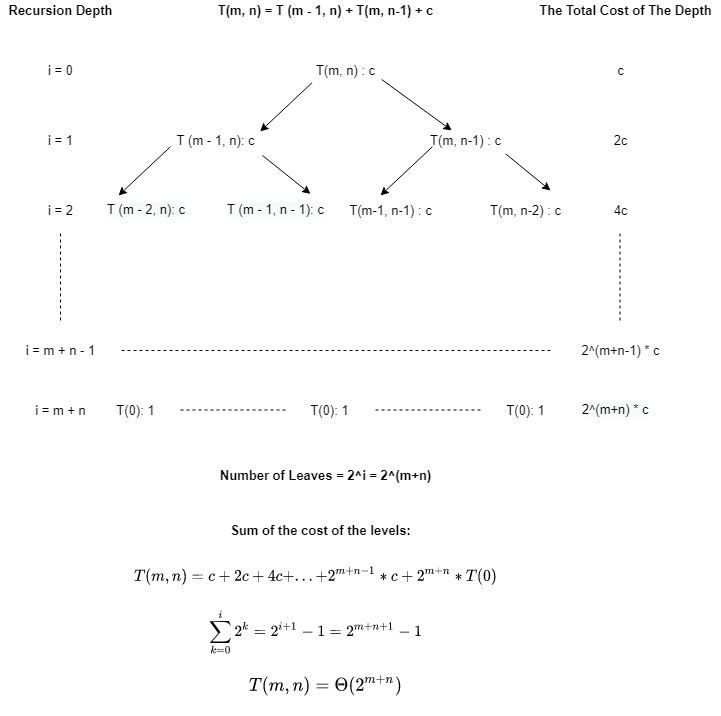

The diagram above was exported from draw.io. Its source (the exported page's mxGraphModel, read from the mxfile embedded in the PNG):
<mxGraphModel dx="1038" dy="547" grid="1" gridSize="10" guides="1" tooltips="1" connect="1" arrows="1" fold="1" page="1" pageScale="1" pageWidth="827" pageHeight="1169" math="1" shadow="0">
  <root>
    <mxCell id="0" />
    <mxCell id="1" parent="0" />
    <mxCell id="QtzNFR7_Mn7WoWdNByj--1" value="Recursion Depth" style="text;html=1;align=center;verticalAlign=middle;resizable=0;points=[];autosize=1;strokeColor=none;fillColor=none;fontSize=13;fontFamily=Helvetica;fontStyle=1" vertex="1" parent="1">
      <mxGeometry x="60" y="100" width="120" height="20" as="geometry" />
    </mxCell>
    <mxCell id="QtzNFR7_Mn7WoWdNByj--2" value="The Total Cost of The Depth" style="text;html=1;align=center;verticalAlign=middle;resizable=0;points=[];autosize=1;strokeColor=none;fillColor=none;fontSize=13;fontFamily=Helvetica;fontStyle=1" vertex="1" parent="1">
      <mxGeometry x="590" y="100" width="190" height="20" as="geometry" />
    </mxCell>
    <mxCell id="QtzNFR7_Mn7WoWdNByj--3" value="i = 0" style="text;html=1;align=center;verticalAlign=middle;resizable=0;points=[];autosize=1;strokeColor=none;fillColor=none;fontSize=13;fontFamily=Helvetica;" vertex="1" parent="1">
      <mxGeometry x="100" y="160" width="40" height="20" as="geometry" />
    </mxCell>
    <mxCell id="QtzNFR7_Mn7WoWdNByj--4" value="i = 1" style="text;html=1;align=center;verticalAlign=middle;resizable=0;points=[];autosize=1;strokeColor=none;fillColor=none;fontSize=13;fontFamily=Helvetica;" vertex="1" parent="1">
      <mxGeometry x="100" y="230" width="40" height="20" as="geometry" />
    </mxCell>
    <mxCell id="QtzNFR7_Mn7WoWdNByj--5" value="i = 2" style="text;html=1;align=center;verticalAlign=middle;resizable=0;points=[];autosize=1;strokeColor=none;fillColor=none;fontSize=13;fontFamily=Helvetica;" vertex="1" parent="1">
      <mxGeometry x="100" y="300" width="40" height="20" as="geometry" />
    </mxCell>
    <mxCell id="QtzNFR7_Mn7WoWdNByj--6" value="i = m + n - 1" style="text;html=1;align=center;verticalAlign=middle;resizable=0;points=[];autosize=1;strokeColor=none;fillColor=none;fontSize=13;fontFamily=Helvetica;" vertex="1" parent="1">
      <mxGeometry x="75" y="440" width="90" height="20" as="geometry" />
    </mxCell>
    <mxCell id="QtzNFR7_Mn7WoWdNByj--7" value="i = m + n" style="text;html=1;align=center;verticalAlign=middle;resizable=0;points=[];autosize=1;strokeColor=none;fillColor=none;fontSize=13;fontFamily=Helvetica;" vertex="1" parent="1">
      <mxGeometry x="85" y="500" width="70" height="20" as="geometry" />
    </mxCell>
    <mxCell id="QtzNFR7_Mn7WoWdNByj--8" value="T(m, n) = T (m - 1, n) + T(m, n-1) + c" style="text;html=1;align=center;verticalAlign=middle;resizable=0;points=[];autosize=1;strokeColor=none;fillColor=none;fontSize=13;fontFamily=Helvetica;fontStyle=1" vertex="1" parent="1">
      <mxGeometry x="270" y="100" width="230" height="20" as="geometry" />
    </mxCell>
    <mxCell id="QtzNFR7_Mn7WoWdNByj--9" value="T(m, n) : c" style="text;html=1;align=center;verticalAlign=middle;resizable=0;points=[];autosize=1;strokeColor=none;fillColor=none;fontSize=13;fontFamily=Helvetica;" vertex="1" parent="1">
      <mxGeometry x="370" y="160" width="70" height="20" as="geometry" />
    </mxCell>
    <mxCell id="QtzNFR7_Mn7WoWdNByj--10" value="T (m - 1, n): c" style="text;html=1;align=center;verticalAlign=middle;resizable=0;points=[];autosize=1;strokeColor=none;fillColor=none;fontSize=13;fontFamily=Helvetica;" vertex="1" parent="1">
      <mxGeometry x="230" y="230" width="90" height="20" as="geometry" />
    </mxCell>
    <mxCell id="QtzNFR7_Mn7WoWdNByj--11" value="T(m, n-1) : c" style="text;html=1;align=center;verticalAlign=middle;resizable=0;points=[];autosize=1;strokeColor=none;fillColor=none;fontSize=13;fontFamily=Helvetica;" vertex="1" parent="1">
      <mxGeometry x="480" y="230" width="90" height="20" as="geometry" />
    </mxCell>
    <mxCell id="QtzNFR7_Mn7WoWdNByj--12" value="&lt;span style=&quot;color: rgb(0, 0, 0); font-size: 13px; font-style: normal; font-weight: 400; letter-spacing: normal; text-align: center; text-indent: 0px; text-transform: none; word-spacing: 0px; background-color: rgb(248, 249, 250); display: inline; float: none;&quot;&gt;T (m - 2, n): c&lt;/span&gt;" style="text;whiteSpace=wrap;html=1;fontSize=13;fontFamily=Helvetica;" vertex="1" parent="1">
      <mxGeometry x="165" y="295" width="100" height="30" as="geometry" />
    </mxCell>
    <mxCell id="QtzNFR7_Mn7WoWdNByj--13" value="&lt;span style=&quot;color: rgb(0, 0, 0); font-size: 13px; font-style: normal; font-weight: 400; letter-spacing: normal; text-align: center; text-indent: 0px; text-transform: none; word-spacing: 0px; background-color: rgb(248, 249, 250); display: inline; float: none;&quot;&gt;T (m - 1, n - 1): c&lt;/span&gt;" style="text;whiteSpace=wrap;html=1;fontSize=13;fontFamily=Helvetica;" vertex="1" parent="1">
      <mxGeometry x="285" y="295" width="100" height="30" as="geometry" />
    </mxCell>
    <mxCell id="QtzNFR7_Mn7WoWdNByj--14" value="c" style="text;html=1;align=center;verticalAlign=middle;resizable=0;points=[];autosize=1;strokeColor=none;fillColor=none;fontSize=13;fontFamily=Helvetica;" vertex="1" parent="1">
      <mxGeometry x="670" y="160" width="20" height="20" as="geometry" />
    </mxCell>
    <mxCell id="QtzNFR7_Mn7WoWdNByj--15" value="2c" style="text;html=1;align=center;verticalAlign=middle;resizable=0;points=[];autosize=1;strokeColor=none;fillColor=none;fontSize=13;fontFamily=Helvetica;" vertex="1" parent="1">
      <mxGeometry x="665" y="230" width="30" height="20" as="geometry" />
    </mxCell>
    <mxCell id="QtzNFR7_Mn7WoWdNByj--16" value="4c" style="text;html=1;align=center;verticalAlign=middle;resizable=0;points=[];autosize=1;strokeColor=none;fillColor=none;fontSize=13;fontFamily=Helvetica;" vertex="1" parent="1">
      <mxGeometry x="665" y="300" width="30" height="20" as="geometry" />
    </mxCell>
    <mxCell id="QtzNFR7_Mn7WoWdNByj--17" value="2^(m+n-1) * c" style="text;html=1;align=center;verticalAlign=middle;resizable=0;points=[];autosize=1;strokeColor=none;fillColor=none;fontSize=13;fontFamily=Helvetica;" vertex="1" parent="1">
      <mxGeometry x="635" y="440" width="90" height="20" as="geometry" />
    </mxCell>
    <mxCell id="QtzNFR7_Mn7WoWdNByj--18" value="&lt;span style=&quot;color: rgb(0, 0, 0); font-size: 13px; font-style: normal; font-weight: 400; letter-spacing: normal; text-align: center; text-indent: 0px; text-transform: none; word-spacing: 0px; background-color: rgb(248, 249, 250); display: inline; float: none;&quot;&gt;2^(m+n) * c&lt;/span&gt;" style="text;whiteSpace=wrap;html=1;fontSize=13;fontFamily=Helvetica;" vertex="1" parent="1">
      <mxGeometry x="640" y="495" width="100" height="30" as="geometry" />
    </mxCell>
    <mxCell id="QtzNFR7_Mn7WoWdNByj--19" value="T(m-1, n-1) : c" style="text;html=1;align=center;verticalAlign=middle;resizable=0;points=[];autosize=1;strokeColor=none;fillColor=none;fontSize=13;fontFamily=Helvetica;" vertex="1" parent="1">
      <mxGeometry x="400" y="300" width="100" height="20" as="geometry" />
    </mxCell>
    <mxCell id="QtzNFR7_Mn7WoWdNByj--20" value="T(m, n-2) : c" style="text;html=1;align=center;verticalAlign=middle;resizable=0;points=[];autosize=1;strokeColor=none;fillColor=none;fontSize=13;fontFamily=Helvetica;" vertex="1" parent="1">
      <mxGeometry x="540" y="300" width="90" height="20" as="geometry" />
    </mxCell>
    <mxCell id="QtzNFR7_Mn7WoWdNByj--21" value="T(0): 1" style="text;html=1;align=center;verticalAlign=middle;resizable=0;points=[];autosize=1;strokeColor=none;fillColor=none;fontSize=13;fontFamily=Helvetica;" vertex="1" parent="1">
      <mxGeometry x="170" y="500" width="50" height="20" as="geometry" />
    </mxCell>
    <mxCell id="QtzNFR7_Mn7WoWdNByj--22" value="T(0): 1" style="text;html=1;align=center;verticalAlign=middle;resizable=0;points=[];autosize=1;strokeColor=none;fillColor=none;fontSize=13;fontFamily=Helvetica;" vertex="1" parent="1">
      <mxGeometry x="363.5" y="500" width="50" height="20" as="geometry" />
    </mxCell>
    <mxCell id="QtzNFR7_Mn7WoWdNByj--23" value="T(0): 1" style="text;html=1;align=center;verticalAlign=middle;resizable=0;points=[];autosize=1;strokeColor=none;fillColor=none;fontSize=13;fontFamily=Helvetica;" vertex="1" parent="1">
      <mxGeometry x="560" y="500" width="50" height="20" as="geometry" />
    </mxCell>
    <mxCell id="QtzNFR7_Mn7WoWdNByj--24" value="Number of Leaves = 2^i = 2^(m+n)" style="text;html=1;align=center;verticalAlign=middle;resizable=0;points=[];autosize=1;strokeColor=none;fillColor=none;fontSize=13;fontFamily=Helvetica;fontStyle=1" vertex="1" parent="1">
      <mxGeometry x="270" y="564.5" width="230" height="20" as="geometry" />
    </mxCell>
    <mxCell id="QtzNFR7_Mn7WoWdNByj--25" value="&lt;b style=&quot;font-size: 13px;&quot;&gt;Sum of the cost of the levels:&lt;/b&gt;" style="text;html=1;align=center;verticalAlign=middle;resizable=0;points=[];autosize=1;strokeColor=none;fillColor=none;fontSize=13;fontFamily=Helvetica;" vertex="1" parent="1">
      <mxGeometry x="280" y="620" width="200" height="20" as="geometry" />
    </mxCell>
    <mxCell id="QtzNFR7_Mn7WoWdNByj--27" value="&lt;font style=&quot;font-size: 13px;&quot;&gt;&lt;span style=&quot;background-color: rgb(255, 255, 255); font-size: 13px;&quot;&gt;\[ \sum_{k=0}^{i} 2^{k} = 2^{i+1} - 1= 2^{m+n+1} - 1 \]&lt;br style=&quot;font-size: 13px;&quot;&gt;&lt;/span&gt;&lt;/font&gt;" style="text;html=1;align=center;verticalAlign=middle;resizable=0;points=[];autosize=1;strokeColor=none;fillColor=none;fontSize=13;fontFamily=Helvetica;" vertex="1" parent="1">
      <mxGeometry x="215" y="730" width="320" height="20" as="geometry" />
    </mxCell>
    <mxCell id="QtzNFR7_Mn7WoWdNByj--29" value="$$T(m, n)&lt;br style=&quot;font-size: 13px;&quot;&gt;&amp;nbsp;= c + 2c + 4c +&amp;nbsp; ... + 2^{m+n-1}*c + 2^{m+n} * T(0)&lt;br style=&quot;font-size: 13px;&quot;&gt;$$" style="text;html=1;align=center;verticalAlign=middle;resizable=0;points=[];autosize=1;strokeColor=none;fillColor=none;fontSize=13;fontFamily=Helvetica;" vertex="1" parent="1">
      <mxGeometry x="220" y="650" width="310" height="50" as="geometry" />
    </mxCell>
    <mxCell id="QtzNFR7_Mn7WoWdNByj--31" value="$$T(m, n)&lt;br style=&quot;font-size: 15px;&quot;&gt;&amp;nbsp;= \Theta(2^{m+n})&lt;br style=&quot;font-size: 15px;&quot;&gt;$$" style="text;html=1;align=center;verticalAlign=middle;resizable=0;points=[];autosize=1;strokeColor=none;fillColor=none;fontSize=15;fontFamily=Helvetica;fontStyle=1" vertex="1" parent="1">
      <mxGeometry x="310" y="755" width="150" height="60" as="geometry" />
    </mxCell>
    <mxCell id="QtzNFR7_Mn7WoWdNByj--32" value="" style="endArrow=classic;html=1;rounded=0;fontFamily=Helvetica;fontSize=15;fontColor=#000000;exitX=0.023;exitY=1.11;exitDx=0;exitDy=0;exitPerimeter=0;entryX=0.996;entryY=0.05;entryDx=0;entryDy=0;entryPerimeter=0;" edge="1" parent="1" source="QtzNFR7_Mn7WoWdNByj--9" target="QtzNFR7_Mn7WoWdNByj--10">
      <mxGeometry width="50" height="50" relative="1" as="geometry">
        <mxPoint x="410" y="340" as="sourcePoint" />
        <mxPoint x="460" y="290" as="targetPoint" />
      </mxGeometry>
    </mxCell>
    <mxCell id="QtzNFR7_Mn7WoWdNByj--33" value="" style="endArrow=classic;html=1;rounded=0;fontFamily=Helvetica;fontSize=15;fontColor=#000000;exitX=0.023;exitY=1.11;exitDx=0;exitDy=0;exitPerimeter=0;entryX=0.996;entryY=0.05;entryDx=0;entryDy=0;entryPerimeter=0;" edge="1" parent="1">
      <mxGeometry width="50" height="50" relative="1" as="geometry">
        <mxPoint x="229.9999999999999" y="246.20000000000005" as="sourcePoint" />
        <mxPoint x="178.0300000000001" y="295" as="targetPoint" />
      </mxGeometry>
    </mxCell>
    <mxCell id="QtzNFR7_Mn7WoWdNByj--34" value="" style="endArrow=classic;html=1;rounded=0;fontFamily=Helvetica;fontSize=15;fontColor=#000000;exitX=1.017;exitY=0.95;exitDx=0;exitDy=0;exitPerimeter=0;" edge="1" parent="1" source="QtzNFR7_Mn7WoWdNByj--9" target="QtzNFR7_Mn7WoWdNByj--11">
      <mxGeometry width="50" height="50" relative="1" as="geometry">
        <mxPoint x="456.9699999999999" y="181.20000000000005" as="sourcePoint" />
        <mxPoint x="405.0000000000001" y="230" as="targetPoint" />
      </mxGeometry>
    </mxCell>
    <mxCell id="QtzNFR7_Mn7WoWdNByj--35" value="" style="endArrow=classic;html=1;rounded=0;fontFamily=Helvetica;fontSize=15;fontColor=#000000;exitX=0.947;exitY=1.17;exitDx=0;exitDy=0;exitPerimeter=0;" edge="1" parent="1" source="QtzNFR7_Mn7WoWdNByj--11">
      <mxGeometry width="50" height="50" relative="1" as="geometry">
        <mxPoint x="564.9300000000001" y="244" as="sourcePoint" />
        <mxPoint x="610" y="290" as="targetPoint" />
      </mxGeometry>
    </mxCell>
    <mxCell id="QtzNFR7_Mn7WoWdNByj--36" value="" style="endArrow=classic;html=1;rounded=0;fontFamily=Helvetica;fontSize=15;fontColor=#000000;exitX=1.022;exitY=1.25;exitDx=0;exitDy=0;exitPerimeter=0;entryX=0.85;entryY=-0.053;entryDx=0;entryDy=0;entryPerimeter=0;" edge="1" parent="1" source="QtzNFR7_Mn7WoWdNByj--10" target="QtzNFR7_Mn7WoWdNByj--13">
      <mxGeometry width="50" height="50" relative="1" as="geometry">
        <mxPoint x="290.00000000000006" y="250" as="sourcePoint" />
        <mxPoint x="340" y="290" as="targetPoint" />
      </mxGeometry>
    </mxCell>
    <mxCell id="QtzNFR7_Mn7WoWdNByj--37" value="" style="endArrow=classic;html=1;rounded=0;fontFamily=Helvetica;fontSize=15;fontColor=#000000;exitX=0.023;exitY=1.11;exitDx=0;exitDy=0;exitPerimeter=0;entryX=0.996;entryY=0.05;entryDx=0;entryDy=0;entryPerimeter=0;" edge="1" parent="1">
      <mxGeometry width="50" height="50" relative="1" as="geometry">
        <mxPoint x="491.97" y="246.20000000000005" as="sourcePoint" />
        <mxPoint x="440.0000000000002" y="295" as="targetPoint" />
      </mxGeometry>
    </mxCell>
    <mxCell id="QtzNFR7_Mn7WoWdNByj--38" value="" style="endArrow=none;dashed=1;html=1;rounded=0;fontFamily=Helvetica;fontSize=15;fontColor=#000000;" edge="1" parent="1">
      <mxGeometry width="50" height="50" relative="1" as="geometry">
        <mxPoint x="120" y="420" as="sourcePoint" />
        <mxPoint x="120" y="330" as="targetPoint" />
      </mxGeometry>
    </mxCell>
    <mxCell id="QtzNFR7_Mn7WoWdNByj--39" value="" style="endArrow=none;dashed=1;html=1;rounded=0;fontFamily=Helvetica;fontSize=15;fontColor=#000000;" edge="1" parent="1">
      <mxGeometry width="50" height="50" relative="1" as="geometry">
        <mxPoint x="679.5" y="420" as="sourcePoint" />
        <mxPoint x="679.5" y="330" as="targetPoint" />
      </mxGeometry>
    </mxCell>
    <mxCell id="QtzNFR7_Mn7WoWdNByj--40" value="" style="endArrow=none;dashed=1;html=1;rounded=0;fontFamily=Helvetica;fontSize=15;fontColor=#000000;" edge="1" parent="1">
      <mxGeometry width="50" height="50" relative="1" as="geometry">
        <mxPoint x="610" y="450" as="sourcePoint" />
        <mxPoint x="180" y="450" as="targetPoint" />
      </mxGeometry>
    </mxCell>
    <mxCell id="QtzNFR7_Mn7WoWdNByj--41" value="" style="endArrow=none;dashed=1;html=1;rounded=0;fontFamily=Helvetica;fontSize=15;fontColor=#000000;" edge="1" parent="1">
      <mxGeometry width="50" height="50" relative="1" as="geometry">
        <mxPoint x="345" y="509.5" as="sourcePoint" />
        <mxPoint x="240" y="509.5" as="targetPoint" />
      </mxGeometry>
    </mxCell>
    <mxCell id="QtzNFR7_Mn7WoWdNByj--42" value="" style="endArrow=none;dashed=1;html=1;rounded=0;fontFamily=Helvetica;fontSize=15;fontColor=#000000;" edge="1" parent="1">
      <mxGeometry width="50" height="50" relative="1" as="geometry">
        <mxPoint x="540" y="509.5" as="sourcePoint" />
        <mxPoint x="435" y="509.5" as="targetPoint" />
      </mxGeometry>
    </mxCell>
  </root>
</mxGraphModel>